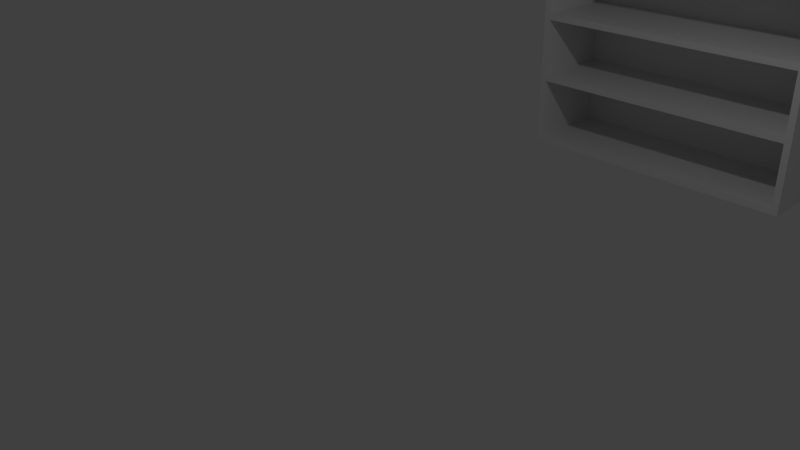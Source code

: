 # Source: simple_bookcase.blend  (saved by Blender 2.75.0; exported with 4.5.12 LTS)
import bpy
from mathutils import Matrix  # noqa: F401  (used for matrix-valued properties, if any)

bpy.ops.wm.read_factory_settings(use_empty=True)
scene = bpy.context.scene
scene.name = 'Scene'

# ---- collections
col_collection_1 = bpy.data.collections.new('Collection 1'); scene.collection.children.link(col_collection_1)

# ---- materials (node trees are filled in below, after node groups)
mat_material = bpy.data.materials.new('Material')
mat_material.alpha_threshold = 0.0
mat_material.use_transparent_shadow = False
mat_material.roughness = 0.5
mat_material.line_color = (0.0, 0.0, 0.0, 1.0)

# ---- material node trees

# ---- world
world_world = bpy.data.worlds.new('World'); scene.world = world_world
world_world.color = (0.05088, 0.05088, 0.05088)
world_world.use_sun_shadow = False
world_world.sun_shadow_jitter_overblur = 0.0
world_world.cycles.sampling_method = 'MANUAL'
world_world.cycles.sample_map_resolution = 256

# ---- cameras
cam_camera = bpy.data.cameras.new('Camera')
cam_camera.clip_end = 100.0
cam_camera.lens = 35.0
cam_camera.sensor_width = 32.0
cam_camera.sensor_height = 18.0
cam_camera.ortho_scale = 7.314
cam_camera.dof.focus_distance = 0.0
cam_camera.dof.aperture_fstop = 128.0

# ---- lights
light_lamp = bpy.data.lights.new('Lamp', 'POINT')
light_lamp.transmission_factor = 0.0
light_lamp.cutoff_distance = 30.0
light_lamp.energy = 100.0
light_lamp.shadow_buffer_clip_start = 1.001
light_lamp.shadow_soft_size = 0.1
light_lamp.shadow_maximum_resolution = 0.006
light_lamp.use_absolute_resolution = True
light_lamp.cycles.use_multiple_importance_sampling = False

# ---- meshes
me_cube = bpy.data.meshes.new('Cube')
me_cube.from_pydata([(3.0, 5.0, -1.0), (3.0, 3.7, -1.0), (-1.0, 3.7, -1.0), (-1.0, 5.0, -1.0), (3.0, 5.0, -0.9), (3.0, 3.7, -0.9), (-1.0, 3.7, -0.9), (-1.0, 5.0, -0.9), (3.1, 5.0, -1.0), (3.1, 3.7, -1.0), (3.1, 5.0, -0.9), (3.1, 3.7, -0.9), (-1.1, 3.7, -1.0), (-1.1, 5.0, -1.0), (-1.1, 3.7, -0.9), (-1.1, 5.0, -0.9), (3.0, 5.1, -1.0), (-1.0, 5.1, -1.0), (3.0, 5.1, -0.9), (-1.0, 5.1, -0.9), (3.1, 5.1, -1.0), (3.1, 5.1, -0.9), (-1.1, 5.1, -1.0), (-1.1, 5.1, -0.9), (3.0, 5.0, -0.9), (3.0, 3.7, -0.9), (-1.0, 3.7, -0.9), (-1.0, 5.0, -0.9), (3.1, 5.0, -0.9), (3.1, 3.7, -0.9), (-1.1, 3.7, -0.9), (-1.1, 5.0, -0.9), (3.0, 5.1, -0.9), (-1.0, 5.1, -0.9), (3.1, 5.1, -0.9), (-1.1, 5.1, -0.9), (-1.0, 3.7, 4.05), (3.0, 3.7, 4.05), (3.0, 5.0, 0.05), (3.0, 5.0, 0.15), (3.0, 3.7, 0.15), (3.0, 3.7, 0.05), (-1.0, 3.7, 0.05), (-1.0, 3.7, 0.15), (-1.0, 5.0, 0.05), (-1.0, 5.0, 0.15), (3.1, 3.7, 0.05), (3.1, 3.7, 0.15), (-1.1, 3.7, 0.15), (-1.1, 3.7, 0.05), (3.1, 5.1, 0.05), (3.1, 5.1, 0.15), (-1.1, 5.1, 0.15), (-1.1, 5.1, 0.05), (3.0, 5.0, 1.05), (3.0, 5.0, 1.15), (3.0, 3.7, 1.15), (3.0, 3.7, 1.05), (-1.0, 3.7, 1.05), (-1.0, 3.7, 1.15), (-1.0, 5.0, 1.05), (-1.0, 5.0, 1.15), (3.1, 3.7, 1.05), (3.1, 3.7, 1.15), (-1.1, 3.7, 1.15), (-1.1, 3.7, 1.05), (3.1, 5.1, 1.05), (3.1, 5.1, 1.15), (-1.1, 5.1, 1.15), (-1.1, 5.1, 1.05), (3.0, 5.0, 2.05), (3.0, 5.0, 2.15), (3.0, 3.7, 2.15), (3.0, 3.7, 2.05), (-1.0, 3.7, 2.05), (-1.0, 3.7, 2.15), (-1.0, 5.0, 2.05), (-1.0, 5.0, 2.15), (3.1, 3.7, 2.05), (3.1, 3.7, 2.15), (-1.1, 3.7, 2.15), (-1.1, 3.7, 2.05), (3.1, 5.1, 2.05), (3.1, 5.1, 2.15), (-1.1, 5.1, 2.15), (-1.1, 5.1, 2.05), (3.0, 5.0, 3.05), (3.0, 5.0, 3.15), (3.0, 3.7, 3.15), (3.0, 3.7, 3.05), (-1.0, 3.7, 3.05), (-1.0, 3.7, 3.15), (-1.0, 5.0, 3.05), (-1.0, 5.0, 3.15), (3.1, 3.7, 3.05), (3.1, 3.7, 3.15), (-1.1, 3.7, 3.15), (-1.1, 3.7, 3.05), (3.1, 5.1, 3.05), (3.1, 5.1, 3.15), (-1.1, 5.1, 3.15), (-1.1, 5.1, 3.05), (3.0, 5.0, 4.05), (3.1, 5.1, 4.15), (3.0, 3.7, 4.15), (3.0, 3.7, 4.05), (-1.0, 3.7, 4.05), (-1.0, 5.0, 4.05), (3.1, 5.0, 4.15), (3.1, 3.7, 4.05), (3.1, 3.7, 4.15), (-1.1, 3.7, 4.15), (-1.1, 3.7, 4.05), (-1.1, 5.0, 4.15), (3.0, 5.1, 4.15), (-1.0, 5.1, 4.15), (3.1, 5.1, 4.05), (-1.1, 5.1, 4.15), (-1.1, 5.1, 4.05)], [], [(0, 1, 2, 3), (4, 7, 6, 5), (18, 19, 33, 32), (1, 5, 6, 2), (21, 18, 32, 34), (35, 31, 30, 49, 48, 65, 64, 81, 80, 97, 96, 112, 111, 113, 117, 118, 100, 101, 84, 85, 68, 69, 52, 53), (29, 28, 34, 50, 51, 66, 67, 82, 83, 98, 99, 116, 103, 108, 110, 109, 95, 94, 79, 78, 63, 62, 47, 46), (5, 1, 9, 11), (19, 23, 35, 33), (1, 0, 8, 9), (3, 13, 22, 17), (2, 6, 14, 12), (3, 2, 12, 13), (32, 33, 35, 53, 52, 69, 68, 85, 84, 101, 100, 118, 117, 115, 114, 103, 116, 99, 98, 83, 82, 67, 66, 51, 50, 34), (8, 0, 16, 20), (23, 15, 31, 35), (10, 21, 34, 28), (0, 3, 17, 16), (14, 6, 26, 30), (15, 14, 30, 31), (5, 11, 29, 25), (11, 10, 28, 29), (6, 7, 27, 26), (7, 4, 24, 27), (4, 5, 25, 24), (26, 27, 44, 42), (24, 25, 41, 38), (27, 24, 38, 44), (43, 45, 60, 58), (39, 40, 57, 54), (45, 39, 54, 60), (59, 61, 76, 74), (55, 56, 73, 70), (61, 55, 70, 76), (75, 77, 92, 90), (71, 72, 89, 86), (77, 71, 86, 92), (91, 93, 107, 106), (87, 88, 105, 102), (93, 87, 102, 107), (38, 41, 40, 39), (42, 44, 45, 43), (54, 57, 56, 55), (44, 38, 41, 42), (58, 60, 61, 59), (70, 73, 72, 71), (60, 54, 57, 58), (74, 76, 77, 75), (86, 89, 88, 87), (76, 70, 73, 74), (90, 92, 93, 91), (107, 102, 37, 36), (15, 23, 22, 13, 12, 14), (16, 17, 22, 23, 19, 18, 21, 20), (110, 111, 36, 37), (103, 117, 111, 110), (25, 29, 46, 47, 62, 63, 78, 79, 94, 95, 109, 110, 104, 105, 88, 89, 72, 73, 56, 57, 40, 41), (92, 86, 89, 90), (88, 91, 90, 89), (87, 93, 91, 88), (71, 77, 75, 72), (72, 75, 74, 73), (55, 61, 59, 56), (56, 59, 58, 57), (39, 45, 43, 40), (40, 43, 42, 41), (30, 26, 42, 43, 58, 59, 74, 75, 90, 91, 106, 111, 112, 96, 97, 80, 81, 64, 65, 48, 49), (10, 11, 9, 8, 20, 21)])
_uv = me_cube.uv_layers.new(name='UVMap')
_uv.uv.foreach_set('vector', [0.3166, 0.3887, 0.417, 0.3887, 0.417, 0.6906, 0.3166, 0.6906, 0.6255, 0.9849, 0.6255, 0.683, 0.7259, 0.683, 0.7259, 0.9849, 0.0, 0.0, 0.0, 0.0, 0.0, 0.0, 0.0, 0.0, 0.973, 0.3094, 0.9653, 0.3094, 0.9653, 0.007547, 0.973, 0.007547, 0.0, 0.0, 0.0, 0.0, 0.0, 0.0, 0.0, 0.0, 0.1081, 0.7623, 0.1004, 0.7623, 1.841e-08, 0.7623, 1.841e-08, 0.6906, 1.841e-08, 0.683, 1.841e-08, 0.6151, 3.682e-08, 0.6075, 0.0, 0.5396, 0.0, 0.5321, 3.682e-08, 0.4642, 1.841e-08, 0.4566, 3.682e-08, 0.3887, 3.682e-08, 0.3811, 0.1004, 0.3811, 0.1081, 0.3811, 0.1081, 0.3887, 0.1081, 0.4566, 0.1081, 0.4642, 0.1081, 0.5321, 0.1081, 0.5396, 0.1081, 0.6075, 0.1081, 0.6151, 0.1081, 0.683, 0.1081, 0.6906, 0.6486, 0.0, 0.749, 4.498e-09, 0.7568, 4.498e-09, 0.7568, 0.0717, 0.7568, 0.07925, 0.7568, 0.1472, 0.7568, 0.1547, 0.7568, 0.2226, 0.7568, 0.2302, 0.7568, 0.2981, 0.7568, 0.3057, 0.7568, 0.3736, 0.7568, 0.3811, 0.749, 0.3811, 0.6486, 0.3811, 0.6486, 0.3736, 0.6486, 0.3057, 0.6486, 0.2981, 0.6486, 0.2302, 0.6486, 0.2226, 0.6486, 0.1547, 0.6486, 0.1472, 0.6486, 0.07925, 0.6486, 0.0717, 0.9653, 0.3094, 0.973, 0.3094, 0.973, 0.317, 0.9653, 0.317, 0.0, 0.0, 0.0, 0.0, 0.0, 0.0, 0.0, 0.0, 0.417, 0.3887, 0.3166, 0.3887, 0.3166, 0.3811, 0.417, 0.3811, 0.3166, 0.6906, 0.3166, 0.6981, 0.3089, 0.6981, 0.3089, 0.6906, 0.973, 0.007547, 0.9653, 0.007547, 0.9653, 0.0, 0.973, 2.699e-08, 0.3166, 0.6906, 0.417, 0.6906, 0.417, 0.6981, 0.3166, 0.6981, 0.1106, 0.08019, 0.007722, 0.3811, 4.603e-08, 0.3811, 2.762e-08, 0.3094, 2.762e-08, 0.3019, 9.205e-09, 0.234, 9.205e-09, 0.2264, 1.841e-08, 0.1585, 1.841e-08, 0.1509, 9.205e-09, 0.08302, 9.205e-09, 0.07547, 0.0, 0.007547, 0.0, 0.0, 0.007722, 0.0, 0.3166, 3.599e-08, 0.3243, 3.599e-08, 0.3243, 0.007547, 0.3243, 0.07547, 0.3243, 0.08302, 0.3243, 0.1509, 0.3243, 0.1585, 0.3243, 0.2264, 0.3243, 0.234, 0.3243, 0.3019, 0.3243, 0.3094, 0.3243, 0.3811, 0.3166, 0.3811, 0.3166, 0.3887, 0.3089, 0.3887, 0.3089, 0.3811, 0.0, 0.0, 0.0, 0.0, 0.0, 0.0, 0.0, 0.0, 0.0, 0.0, 0.0, 0.0, 0.0, 0.0, 0.0, 0.0, 0.3166, 0.3887, 0.3166, 0.6906, 0.3089, 0.6906, 0.3089, 0.3887, 0.0, 0.0, 0.0, 0.0, 0.0, 0.0, 0.0, 0.0, 0.0, 0.0, 0.0, 0.0, 0.0, 0.0, 0.0, 0.0, 0.0, 0.0, 0.0, 0.0, 0.0, 0.0, 0.0, 0.0, 0.0, 0.0, 0.0, 0.0, 0.0, 0.0, 0.0, 0.0, 0.0, 0.0, 0.0, 0.0, 0.0, 0.0, 0.0, 0.0, 0.0, 0.0, 0.0, 0.0, 0.0, 0.0, 0.0, 0.0, 0.0, 0.0, 0.0, 0.0, 0.0, 0.0, 0.0, 0.0, 0.2085, 0.3811, 0.3089, 0.3811, 0.3089, 0.4528, 0.2085, 0.4528, 0.1081, 0.3811, 0.2085, 0.3811, 0.2085, 0.4528, 0.1081, 0.4528, 1.546, -0.1797, 1.546, 0.7078, 1.392, 0.7078, 1.392, -0.1797, 0.2085, 0.4604, 0.3089, 0.4604, 0.3089, 0.5283, 0.2085, 0.5283, 0.1081, 0.4604, 0.2085, 0.4604, 0.2085, 0.5283, 0.1081, 0.5283, 0.5485, 0.7522, 0.5485, 1.64, 0.4025, 1.64, 0.4025, 0.7522, 0.2085, 0.5358, 0.3089, 0.5358, 0.3089, 0.6038, 0.2085, 0.6038, 0.1081, 0.5358, 0.2085, 0.5358, 0.2085, 0.6038, 0.1081, 0.6038, 1.538, 0.7078, 1.538, 1.595, 1.392, 1.595, 1.392, 0.7078, 0.2085, 0.6113, 0.3089, 0.6113, 0.3089, 0.6792, 0.2085, 0.6792, 0.1081, 0.6113, 0.2085, 0.6113, 0.2085, 0.6792, 0.1081, 0.6792, 0.2403, 0.7522, 0.2403, 1.64, 0.0944, 1.64, 0.0944, 0.7522, 0.2085, 0.6868, 0.3089, 0.6868, 0.3089, 0.7547, 0.2085, 0.7547, 0.1081, 0.6868, 0.2085, 0.6868, 0.2085, 0.7547, 0.1081, 0.7547, 0.4025, 0.7522, 0.4025, 1.64, 0.2566, 1.64, 0.2566, 0.7522, 0.1081, 0.4528, 0.2085, 0.4528, 0.2085, 0.4604, 0.1081, 0.4604, 0.2085, 0.4528, 0.3089, 0.4528, 0.3089, 0.4604, 0.2085, 0.4604, 0.1081, 0.5283, 0.2085, 0.5283, 0.2085, 0.5358, 0.1081, 0.5358, 0.7568, 0.3019, 0.7568, 0.0, 0.8571, 5.398e-08, 0.8571, 0.3019, 0.2085, 0.5283, 0.3089, 0.5283, 0.3089, 0.5358, 0.2085, 0.5358, 0.1081, 0.6038, 0.2085, 0.6038, 0.2085, 0.6113, 0.1081, 0.6113, 0.8263, 0.9849, 0.8263, 0.683, 0.9266, 0.683, 0.9266, 0.9849, 0.2085, 0.6038, 0.3089, 0.6038, 0.3089, 0.6113, 0.2085, 0.6113, 0.1081, 0.6792, 0.2085, 0.6792, 0.2085, 0.6868, 0.1081, 0.6868, 0.6255, 0.683, 0.6255, 0.3811, 0.7259, 0.3811, 0.7259, 0.683, 0.2085, 0.6792, 0.3089, 0.6792, 0.3089, 0.6868, 0.2085, 0.6868, 0.6255, 0.3811, 0.6255, 0.683, 0.5251, 0.683, 0.5251, 0.3811, 0.1081, 0.7623, 0.1081, 0.7547, 0.1158, 0.7547, 0.1158, 0.7623, 0.1158, 0.8604, 0.1081, 0.8604, 0.9807, 0.007547, 0.9807, 0.3094, 0.9807, 0.317, 0.973, 0.317, 0.973, 0.3094, 0.973, 0.007547, 0.973, 0.0, 0.9807, 5.398e-08, 0.9575, 0.317, 0.9575, 0.0, 0.9653, 0.007547, 0.9653, 0.3094, 0.417, 0.6981, 0.417, 0.3811, 0.5251, 0.3811, 0.5251, 0.6981, 0.6409, 4.498e-09, 0.6486, 4.498e-09, 0.6486, 0.0717, 0.6486, 0.07925, 0.6486, 0.1472, 0.6486, 0.1547, 0.6486, 0.2226, 0.6486, 0.2302, 0.6486, 0.2981, 0.6486, 0.3057, 0.6486, 0.3736, 0.6486, 0.3811, 0.6409, 0.3811, 0.6409, 0.3736, 0.6409, 0.3057, 0.6409, 0.2981, 0.6409, 0.2302, 0.6409, 0.2226, 0.6409, 0.1547, 0.6409, 0.1472, 0.6409, 0.07925, 0.6409, 0.0717, 0.7259, 0.683, 0.7259, 0.3811, 0.8263, 0.3811, 0.8263, 0.683, 0.6409, 0.3057, 0.332, 0.3057, 0.332, 0.2981, 0.6409, 0.2981, 0.5251, 0.9849, 0.5251, 0.683, 0.6255, 0.683, 0.6255, 0.9849, 0.8263, 0.683, 0.8263, 0.3811, 0.9266, 0.3811, 0.9266, 0.683, 0.6409, 0.2302, 0.332, 0.2302, 0.332, 0.2226, 0.6409, 0.2226, 0.7259, 0.9849, 0.7259, 0.683, 0.8263, 0.683, 0.8263, 0.9849, 0.6409, 0.1547, 0.332, 0.1547, 0.332, 0.1472, 0.6409, 0.1472, 0.8571, 0.3019, 0.8571, 2.699e-08, 0.9575, 0.0, 0.9575, 0.3019, 0.6409, 0.07925, 0.332, 0.07925, 0.332, 0.0717, 0.6409, 0.0717, 0.3243, 0.0, 0.332, 0.0, 0.332, 0.0717, 0.332, 0.07925, 0.332, 0.1472, 0.332, 0.1547, 0.332, 0.2226, 0.332, 0.2302, 0.332, 0.2981, 0.332, 0.3057, 0.332, 0.3736, 0.3243, 0.3811, 0.3243, 0.3736, 0.3243, 0.3057, 0.3243, 0.2981, 0.3243, 0.2302, 0.3243, 0.2226, 0.3243, 0.1547, 0.3243, 0.1472, 0.3243, 0.07925, 0.3243, 0.0717, 0.1158, 0.8528, 0.1158, 0.7547, 0.1236, 0.7547, 0.1236, 0.8528, 0.1236, 0.8604, 0.1158, 0.8604])
_ca = me_cube.color_attributes.new('Col', 'BYTE_COLOR', 'CORNER')
_ca.data.foreach_set('color', [1.0, 1.0, 1.0, 1.0, 1.0, 1.0, 1.0, 1.0, 1.0, 1.0, 1.0, 1.0, 1.0, 1.0, 1.0, 1.0, 1.0, 1.0, 1.0, 1.0, 1.0, 1.0, 1.0, 1.0, 1.0, 1.0, 1.0, 1.0, 1.0, 1.0, 1.0, 1.0, 1.0, 1.0, 1.0, 1.0, 1.0, 1.0, 1.0, 1.0, 1.0, 1.0, 1.0, 1.0, 1.0, 1.0, 1.0, 1.0, 1.0, 1.0, 1.0, 1.0, 1.0, 1.0, 1.0, 1.0, 1.0, 1.0, 1.0, 1.0, 1.0, 1.0, 1.0, 1.0, 1.0, 1.0, 1.0, 1.0, 1.0, 1.0, 1.0, 1.0, 1.0, 1.0, 1.0, 1.0, 1.0, 1.0, 1.0, 1.0, 1.0, 1.0, 1.0, 1.0, 1.0, 1.0, 1.0, 1.0, 1.0, 1.0, 1.0, 1.0, 1.0, 1.0, 1.0, 1.0, 1.0, 1.0, 1.0, 1.0, 1.0, 1.0, 1.0, 1.0, 1.0, 1.0, 1.0, 1.0, 1.0, 1.0, 1.0, 1.0, 1.0, 1.0, 1.0, 1.0, 1.0, 1.0, 1.0, 1.0, 1.0, 1.0, 1.0, 1.0, 1.0, 1.0, 1.0, 1.0, 1.0, 1.0, 1.0, 1.0, 1.0, 1.0, 1.0, 1.0, 1.0, 1.0, 1.0, 1.0, 1.0, 1.0, 1.0, 1.0, 1.0, 1.0, 1.0, 1.0, 1.0, 1.0, 1.0, 1.0, 1.0, 1.0, 1.0, 1.0, 1.0, 1.0, 1.0, 1.0, 1.0, 1.0, 1.0, 1.0, 1.0, 1.0, 1.0, 1.0, 1.0, 1.0, 1.0, 1.0, 1.0, 1.0, 1.0, 1.0, 1.0, 1.0, 1.0, 1.0, 1.0, 1.0, 1.0, 1.0, 1.0, 1.0, 1.0, 1.0, 1.0, 1.0, 1.0, 1.0, 1.0, 1.0, 1.0, 1.0, 1.0, 1.0, 1.0, 1.0, 1.0, 1.0, 1.0, 1.0, 1.0, 1.0, 1.0, 1.0, 1.0, 1.0, 1.0, 1.0, 1.0, 1.0, 1.0, 1.0, 1.0, 1.0, 1.0, 1.0, 1.0, 1.0, 1.0, 1.0, 1.0, 1.0, 1.0, 1.0, 1.0, 1.0, 1.0, 1.0, 1.0, 1.0, 1.0, 1.0, 1.0, 1.0, 1.0, 1.0, 1.0, 1.0, 1.0, 1.0, 1.0, 1.0, 1.0, 1.0, 1.0, 1.0, 1.0, 1.0, 1.0, 1.0, 1.0, 1.0, 1.0, 1.0, 1.0, 1.0, 1.0, 1.0, 1.0, 1.0, 1.0, 1.0, 1.0, 1.0, 1.0, 1.0, 1.0, 1.0, 1.0, 1.0, 1.0, 1.0, 1.0, 1.0, 1.0, 1.0, 1.0, 1.0, 1.0, 1.0, 1.0, 1.0, 1.0, 1.0, 1.0, 1.0, 1.0, 1.0, 1.0, 1.0, 1.0, 1.0, 1.0, 1.0, 1.0, 1.0, 1.0, 1.0, 1.0, 1.0, 1.0, 1.0, 1.0, 1.0, 1.0, 1.0, 1.0, 1.0, 1.0, 1.0, 1.0, 1.0, 1.0, 1.0, 1.0, 1.0, 1.0, 1.0, 1.0, 1.0, 1.0, 1.0, 1.0, 1.0, 1.0, 1.0, 1.0, 1.0, 1.0, 1.0, 1.0, 1.0, 1.0, 1.0, 1.0, 1.0, 1.0, 1.0, 1.0, 1.0, 1.0, 1.0, 1.0, 1.0, 1.0, 1.0, 1.0, 1.0, 1.0, 1.0, 1.0, 1.0, 1.0, 1.0, 1.0, 1.0, 1.0, 1.0, 1.0, 1.0, 1.0, 1.0, 1.0, 1.0, 1.0, 1.0, 1.0, 1.0, 1.0, 1.0, 1.0, 1.0, 1.0, 1.0, 1.0, 1.0, 1.0, 1.0, 1.0, 1.0, 1.0, 1.0, 1.0, 1.0, 1.0, 1.0, 1.0, 1.0, 1.0, 1.0, 1.0, 1.0, 1.0, 1.0, 1.0, 1.0, 1.0, 1.0, 1.0, 1.0, 1.0, 1.0, 1.0, 1.0, 1.0, 1.0, 1.0, 1.0, 1.0, 1.0, 1.0, 1.0, 1.0, 1.0, 1.0, 1.0, 1.0, 1.0, 1.0, 1.0, 1.0, 1.0, 1.0, 1.0, 1.0, 1.0, 1.0, 1.0, 1.0, 1.0, 1.0, 1.0, 1.0, 1.0, 1.0, 1.0, 1.0, 1.0, 1.0, 1.0, 1.0, 1.0, 1.0, 1.0, 1.0, 1.0, 1.0, 1.0, 1.0, 1.0, 1.0, 1.0, 1.0, 1.0, 1.0, 1.0, 1.0, 1.0, 1.0, 1.0, 1.0, 1.0, 1.0, 1.0, 1.0, 1.0, 1.0, 1.0, 1.0, 1.0, 1.0, 1.0, 1.0, 1.0, 1.0, 1.0, 1.0, 1.0, 1.0, 1.0, 1.0, 1.0, 1.0, 1.0, 1.0, 1.0, 1.0, 1.0, 1.0, 1.0, 1.0, 1.0, 1.0, 1.0, 1.0, 1.0, 1.0, 1.0, 1.0, 1.0, 1.0, 1.0, 1.0, 1.0, 1.0, 1.0, 1.0, 1.0, 1.0, 1.0, 1.0, 1.0, 1.0, 1.0, 1.0, 1.0, 1.0, 1.0, 1.0, 1.0, 1.0, 1.0, 1.0, 1.0, 1.0, 1.0, 1.0, 1.0, 1.0, 1.0, 1.0, 1.0, 1.0, 1.0, 1.0, 1.0, 1.0, 1.0, 1.0, 1.0, 1.0, 1.0, 1.0, 1.0, 1.0, 1.0, 1.0, 1.0, 1.0, 1.0, 1.0, 1.0, 1.0, 1.0, 1.0, 1.0, 1.0, 1.0, 1.0, 1.0, 1.0, 1.0, 1.0, 1.0, 1.0, 1.0, 1.0, 1.0, 1.0, 1.0, 1.0, 1.0, 1.0, 1.0, 1.0, 1.0, 1.0, 1.0, 1.0, 1.0, 1.0, 1.0, 1.0, 1.0, 1.0, 1.0, 1.0, 1.0, 1.0, 1.0, 1.0, 1.0, 1.0, 1.0, 1.0, 1.0, 1.0, 1.0, 1.0, 1.0, 1.0, 1.0, 1.0, 1.0, 1.0, 1.0, 1.0, 1.0, 1.0, 1.0, 1.0, 1.0, 1.0, 1.0, 1.0, 1.0, 1.0, 1.0, 1.0, 1.0, 1.0, 1.0, 1.0, 1.0, 1.0, 1.0, 1.0, 1.0, 1.0, 1.0, 1.0, 1.0, 1.0, 1.0, 1.0, 1.0, 1.0, 1.0, 1.0, 1.0, 1.0, 1.0, 1.0, 1.0, 1.0, 1.0, 1.0, 1.0, 1.0, 1.0, 1.0, 1.0, 1.0, 1.0, 1.0, 1.0, 1.0, 1.0, 1.0, 1.0, 1.0, 1.0, 1.0, 1.0, 1.0, 1.0, 1.0, 1.0, 1.0, 1.0, 1.0, 1.0, 1.0, 1.0, 1.0, 1.0, 1.0, 1.0, 1.0, 1.0, 1.0, 1.0, 1.0, 1.0, 1.0, 1.0, 1.0, 1.0, 1.0, 1.0, 1.0, 1.0, 1.0, 1.0, 1.0, 1.0, 1.0, 1.0, 1.0, 1.0, 1.0, 1.0, 1.0, 1.0, 1.0, 1.0, 1.0, 1.0, 1.0, 1.0, 1.0, 1.0, 1.0, 1.0, 1.0, 1.0, 1.0, 1.0, 1.0, 1.0, 1.0, 1.0, 1.0, 1.0, 1.0, 1.0, 1.0, 1.0, 1.0, 1.0, 1.0, 1.0, 1.0, 1.0, 1.0, 1.0, 1.0, 1.0, 1.0, 1.0, 1.0, 1.0, 1.0, 1.0, 1.0, 1.0, 1.0, 1.0, 1.0, 1.0, 1.0, 1.0, 1.0, 1.0, 1.0, 1.0, 1.0, 1.0, 1.0, 1.0, 1.0, 1.0, 1.0, 1.0, 1.0, 1.0, 1.0, 1.0, 1.0, 1.0, 1.0, 1.0, 1.0, 1.0, 1.0, 1.0, 1.0, 1.0, 1.0, 1.0, 1.0, 1.0, 1.0, 1.0, 1.0, 1.0, 1.0, 1.0, 1.0, 1.0, 1.0, 1.0, 1.0, 1.0, 1.0, 1.0, 1.0, 1.0, 1.0, 1.0, 1.0, 1.0, 1.0, 1.0, 1.0, 1.0, 1.0, 1.0, 1.0, 1.0, 1.0, 1.0, 1.0, 1.0, 1.0, 1.0, 1.0, 1.0, 1.0, 1.0, 1.0, 1.0, 1.0, 1.0, 1.0, 1.0, 1.0, 1.0, 1.0, 1.0, 1.0, 1.0, 1.0, 1.0, 1.0, 1.0, 1.0, 1.0, 1.0, 1.0, 1.0, 1.0, 1.0, 1.0, 1.0, 1.0, 1.0, 1.0, 1.0, 1.0, 1.0, 1.0, 1.0, 1.0, 1.0, 1.0, 1.0, 1.0, 1.0, 1.0, 1.0, 1.0, 1.0, 1.0, 1.0, 1.0, 1.0, 1.0, 1.0, 1.0, 1.0, 1.0, 1.0, 1.0, 1.0, 1.0, 1.0, 1.0, 1.0, 1.0, 1.0, 1.0, 1.0, 1.0, 1.0, 1.0, 1.0, 1.0, 1.0, 1.0, 1.0, 1.0, 1.0, 1.0, 1.0, 1.0, 1.0, 1.0, 1.0, 1.0, 1.0, 1.0, 1.0, 1.0, 1.0, 1.0, 1.0, 1.0, 1.0, 1.0, 1.0, 1.0, 1.0, 1.0, 1.0, 1.0, 1.0, 1.0, 1.0, 1.0, 1.0, 1.0, 1.0, 1.0, 1.0, 1.0, 1.0, 1.0, 1.0, 1.0, 1.0, 1.0, 1.0, 1.0, 1.0, 1.0, 1.0, 1.0, 1.0, 1.0, 1.0, 1.0, 1.0, 1.0, 1.0, 1.0, 1.0, 1.0, 1.0, 1.0, 1.0, 1.0, 1.0, 1.0, 1.0, 1.0, 1.0, 1.0, 1.0, 1.0, 1.0, 1.0, 1.0, 1.0, 1.0, 1.0, 1.0, 1.0, 1.0, 1.0, 1.0, 1.0, 1.0, 1.0, 1.0, 1.0, 1.0, 1.0, 1.0, 1.0, 1.0, 1.0, 1.0, 1.0, 1.0, 1.0, 1.0, 1.0, 1.0, 1.0, 1.0, 1.0, 1.0, 1.0, 1.0, 1.0, 1.0, 1.0, 1.0, 1.0, 1.0, 1.0, 1.0, 1.0, 1.0, 1.0, 1.0, 1.0, 1.0, 1.0, 1.0, 1.0, 1.0, 1.0, 1.0, 1.0, 1.0, 1.0, 1.0, 1.0, 1.0, 1.0, 1.0, 1.0, 1.0, 1.0, 1.0, 1.0, 1.0, 1.0, 1.0, 1.0, 1.0, 1.0, 1.0, 1.0, 1.0, 1.0, 1.0, 1.0, 1.0, 1.0, 1.0, 1.0, 1.0, 1.0, 1.0, 1.0, 1.0, 1.0, 1.0, 1.0, 1.0, 1.0, 1.0, 1.0, 1.0, 1.0, 1.0, 1.0, 1.0, 1.0, 1.0, 1.0, 1.0, 1.0, 1.0, 1.0, 1.0, 1.0, 1.0, 1.0, 1.0, 1.0, 1.0, 1.0, 1.0, 1.0, 1.0, 1.0, 1.0, 1.0, 1.0, 1.0, 1.0, 1.0, 1.0, 1.0, 1.0, 1.0, 1.0, 1.0, 1.0, 1.0, 1.0, 1.0, 1.0, 1.0, 1.0, 1.0, 1.0, 1.0, 1.0, 1.0, 1.0, 1.0, 1.0, 1.0, 1.0, 1.0, 1.0, 1.0, 1.0, 1.0, 1.0, 1.0, 1.0, 1.0, 1.0, 1.0, 1.0, 1.0, 1.0, 1.0, 1.0, 1.0, 1.0, 1.0, 1.0, 1.0, 1.0, 1.0, 1.0, 1.0, 1.0, 1.0, 1.0, 1.0, 1.0, 1.0, 1.0, 1.0, 1.0, 1.0, 1.0, 1.0, 1.0, 1.0, 1.0, 1.0, 1.0, 1.0, 1.0, 1.0, 1.0, 1.0, 1.0, 1.0, 1.0, 1.0, 1.0, 1.0, 1.0, 1.0, 1.0, 1.0, 1.0, 1.0, 1.0, 1.0, 1.0, 1.0, 1.0, 1.0, 1.0, 1.0, 1.0, 1.0, 1.0, 1.0, 1.0, 1.0, 1.0, 1.0, 1.0, 1.0, 1.0, 1.0, 1.0, 1.0, 1.0, 1.0, 1.0, 1.0, 1.0, 1.0, 1.0, 1.0, 1.0, 1.0, 1.0, 1.0, 1.0, 1.0, 1.0, 1.0, 1.0, 1.0, 1.0, 1.0, 1.0, 1.0, 1.0, 1.0, 1.0, 1.0, 1.0, 1.0, 1.0, 1.0, 1.0, 1.0, 1.0, 1.0, 1.0, 1.0, 1.0, 1.0, 1.0, 1.0, 1.0, 1.0, 1.0, 1.0, 1.0, 1.0, 1.0, 1.0, 1.0, 1.0, 1.0, 1.0, 1.0, 1.0, 1.0, 1.0, 1.0, 1.0, 1.0, 1.0, 1.0, 1.0, 1.0, 1.0, 1.0, 1.0, 1.0, 1.0, 1.0, 1.0, 1.0, 1.0, 1.0, 1.0, 1.0, 1.0, 1.0, 1.0, 1.0, 1.0, 1.0, 1.0, 1.0, 1.0, 1.0, 1.0, 1.0, 1.0, 1.0, 1.0, 1.0, 1.0, 1.0, 1.0, 1.0, 1.0, 1.0, 1.0, 1.0, 1.0, 1.0, 1.0, 1.0, 1.0, 1.0, 1.0, 1.0, 1.0, 1.0, 1.0, 1.0, 1.0, 1.0, 1.0, 1.0, 1.0, 1.0, 1.0, 1.0, 1.0, 1.0, 1.0, 1.0, 1.0, 1.0, 1.0, 1.0, 1.0, 1.0, 1.0, 1.0, 1.0, 1.0, 1.0, 1.0, 1.0, 1.0, 1.0, 1.0, 1.0, 1.0, 1.0, 1.0, 1.0, 1.0, 1.0, 1.0, 1.0, 1.0, 1.0, 1.0, 1.0, 1.0, 1.0, 1.0, 1.0, 1.0, 1.0, 1.0, 1.0, 1.0, 1.0, 1.0, 1.0, 1.0, 1.0, 1.0, 1.0, 1.0, 1.0, 1.0, 1.0, 1.0, 1.0, 1.0, 1.0, 1.0, 1.0, 1.0, 1.0, 1.0, 1.0, 1.0, 1.0, 1.0, 1.0, 1.0, 1.0, 1.0, 1.0, 1.0, 1.0, 1.0, 1.0, 1.0, 1.0, 1.0, 1.0, 1.0, 1.0, 1.0, 1.0, 1.0, 1.0, 1.0, 1.0, 1.0, 1.0, 1.0, 1.0, 1.0, 1.0, 1.0, 1.0, 1.0, 1.0, 1.0, 1.0, 1.0, 1.0, 1.0, 1.0, 1.0, 1.0, 1.0, 1.0, 1.0, 1.0, 1.0, 1.0, 1.0, 1.0, 1.0, 1.0, 1.0, 1.0, 1.0, 1.0, 1.0, 1.0, 1.0, 1.0, 1.0, 1.0, 1.0, 1.0, 1.0, 1.0, 1.0, 1.0, 1.0, 1.0, 1.0, 1.0, 1.0, 1.0, 1.0, 1.0, 1.0, 1.0, 1.0, 1.0, 1.0, 1.0, 1.0, 1.0, 1.0, 1.0, 1.0, 1.0, 1.0, 1.0, 1.0, 1.0, 1.0, 1.0, 1.0, 1.0, 1.0, 1.0, 1.0, 1.0, 1.0, 1.0, 1.0, 1.0, 1.0, 1.0, 1.0, 1.0, 1.0, 1.0, 1.0, 1.0, 1.0, 1.0, 1.0, 1.0, 1.0, 1.0, 1.0, 1.0, 1.0, 1.0, 1.0, 1.0, 1.0, 1.0, 1.0, 1.0, 1.0, 1.0, 1.0, 1.0])
me_cube.materials.append(mat_material)
me_cube.use_remesh_preserve_volume = False
me_cube.use_remesh_preserve_attributes = False
me_cube.use_mirror_vertex_groups = False
me_cube.update()

# ---- objects
ob_cube = bpy.data.objects.new('Cube', me_cube)
ob_lamp = bpy.data.objects.new('Lamp', light_lamp)
ob_camera = bpy.data.objects.new('Camera', cam_camera)

# ---- transforms, parenting, visibility, modifiers, constraints
ob_cube.location = (0.0, 1.0, 1.0)
ob_cube.lock_rotations_4d = False
ob_cube.empty_display_type = 'ARROWS'
ob_cube.lineart.crease_threshold = 0.0
ob_lamp.location = (4.076, 1.005, 5.904)
ob_lamp.rotation_euler = (0.6503, 0.05522, 1.866)
ob_lamp.lock_rotations_4d = False
ob_lamp.empty_display_type = 'ARROWS'
ob_lamp.color = (0.0, 0.0, 0.0, 0.0)
ob_lamp.lineart.crease_threshold = 0.0
ob_camera.location = (7.481, -6.508, 5.344)
ob_camera.rotation_euler = (1.109, 0.01082, 0.8149)
ob_camera.lock_rotations_4d = False
ob_camera.empty_display_type = 'ARROWS'
ob_camera.color = (0.0, 0.0, 0.0, 0.0)
ob_camera.display_type = 'WIRE'
ob_camera.lineart.crease_threshold = 0.0

# ---- collection membership
col_collection_1.objects.link(ob_cube)
col_collection_1.objects.link(ob_lamp)
col_collection_1.objects.link(ob_camera)

# ---- scene / render settings (as saved in the file)
scene.camera = ob_camera
scene.frame_start = 1; scene.frame_end = 250; scene.frame_set(1)
scene.render.engine = 'BLENDER_EEVEE_NEXT'
scene.render.resolution_percentage = 50
scene.render.dither_intensity = 0.0
scene.cycles.use_denoising = False
scene.cycles.samples = 10
scene.cycles.sampling_pattern = 'TABULATED_SOBOL'
scene.cycles.light_sampling_threshold = 0.0
scene.cycles.use_adaptive_sampling = False
scene.cycles.use_light_tree = False
scene.cycles.blur_glossy = 0.0
scene.cycles.volume_bounces = 1
scene.cycles.pixel_filter_type = 'GAUSSIAN'
scene.cycles.sample_clamp_indirect = 0.0
scene.view_settings.view_transform = 'Standard'
bpy.context.view_layer.update()
